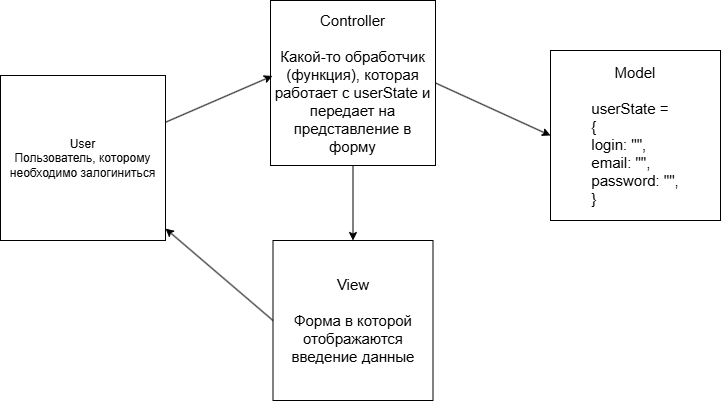

The diagram above was exported from draw.io. Its source (the exported page's mxGraphModel, read from the mxfile embedded in the PNG):
<mxGraphModel dx="983" dy="1705" grid="1" gridSize="10" guides="1" tooltips="1" connect="1" arrows="1" fold="1" page="1" pageScale="1" pageWidth="827" pageHeight="1169" math="0" shadow="0">
  <root>
    <mxCell id="0" />
    <mxCell id="1" parent="0" />
    <mxCell id="moI_cvKyht4dYSzemGGV-7" value="&lt;font style=&quot;font-size: 15px;&quot;&gt;Model&lt;/font&gt;&lt;div&gt;&lt;font style=&quot;font-size: 15px;&quot;&gt;&lt;br&gt;&lt;/font&gt;&lt;/div&gt;&lt;div&gt;&lt;div style=&quot;text-align: left;&quot;&gt;&lt;span style=&quot;background-color: transparent; color: light-dark(rgb(0, 0, 0), rgb(255, 255, 255));&quot;&gt;&lt;font style=&quot;font-size: 15px;&quot;&gt;userState =&lt;/font&gt;&lt;/span&gt;&lt;/div&gt;&lt;div style=&quot;text-align: left;&quot;&gt;&lt;span style=&quot;background-color: transparent; color: light-dark(rgb(0, 0, 0), rgb(255, 255, 255));&quot;&gt;&lt;font style=&quot;font-size: 15px;&quot;&gt;{&lt;/font&gt;&lt;/span&gt;&lt;/div&gt;&lt;div style=&quot;text-align: left;&quot;&gt;&lt;span style=&quot;background-color: transparent; color: light-dark(rgb(0, 0, 0), rgb(255, 255, 255));&quot;&gt;&lt;font style=&quot;font-size: 15px;&quot;&gt;login: &quot;&quot;,&lt;/font&gt;&lt;/span&gt;&lt;/div&gt;&lt;div style=&quot;text-align: left;&quot;&gt;&lt;span style=&quot;background-color: transparent; color: light-dark(rgb(0, 0, 0), rgb(255, 255, 255));&quot;&gt;&lt;font style=&quot;font-size: 15px;&quot;&gt;email: &quot;&quot;,&lt;/font&gt;&lt;/span&gt;&lt;/div&gt;&lt;div style=&quot;text-align: left;&quot;&gt;&lt;span style=&quot;background-color: transparent; color: light-dark(rgb(0, 0, 0), rgb(255, 255, 255));&quot;&gt;&lt;font style=&quot;font-size: 15px;&quot;&gt;password: &quot;&quot;,&lt;/font&gt;&lt;/span&gt;&lt;/div&gt;&lt;/div&gt;&lt;div style=&quot;text-align: left;&quot;&gt;&lt;span style=&quot;background-color: transparent; color: light-dark(rgb(0, 0, 0), rgb(255, 255, 255));&quot;&gt;&lt;font style=&quot;font-size: 15px;&quot;&gt;}&lt;/font&gt;&lt;/span&gt;&lt;/div&gt;" style="whiteSpace=wrap;html=1;aspect=fixed;" parent="1" vertex="1">
      <mxGeometry x="604" y="-1040" width="170" height="170" as="geometry" />
    </mxCell>
    <mxCell id="moI_cvKyht4dYSzemGGV-9" value="&lt;font style=&quot;font-size: 15px;&quot;&gt;Controller&lt;/font&gt;&lt;div&gt;&lt;font style=&quot;font-size: 15px;&quot;&gt;&lt;br&gt;&lt;/font&gt;&lt;/div&gt;&lt;div&gt;&lt;span style=&quot;font-size: 15px;&quot;&gt;Какой-то обработчик (функция), которая работает с userState и передает на представление в форму&lt;/span&gt;&lt;/div&gt;" style="whiteSpace=wrap;html=1;aspect=fixed;" parent="1" vertex="1">
      <mxGeometry x="324" y="-1090" width="165" height="165" as="geometry" />
    </mxCell>
    <mxCell id="moI_cvKyht4dYSzemGGV-10" value="" style="endArrow=classic;html=1;rounded=0;exitX=1;exitY=0.5;exitDx=0;exitDy=0;entryX=0;entryY=0.5;entryDx=0;entryDy=0;" parent="1" source="moI_cvKyht4dYSzemGGV-9" target="moI_cvKyht4dYSzemGGV-7" edge="1">
      <mxGeometry width="50" height="50" relative="1" as="geometry">
        <mxPoint x="484" y="-920" as="sourcePoint" />
        <mxPoint x="534" y="-970" as="targetPoint" />
      </mxGeometry>
    </mxCell>
    <mxCell id="moI_cvKyht4dYSzemGGV-12" value="&lt;font style=&quot;font-size: 15px;&quot;&gt;View&lt;/font&gt;&lt;div&gt;&lt;font style=&quot;font-size: 15px;&quot;&gt;&lt;br&gt;&lt;/font&gt;&lt;/div&gt;&lt;div&gt;&lt;font style=&quot;font-size: 15px;&quot;&gt;Форма в которой отображаются введение данные&lt;/font&gt;&lt;/div&gt;" style="whiteSpace=wrap;html=1;aspect=fixed;" parent="1" vertex="1">
      <mxGeometry x="326.5" y="-850" width="160" height="160" as="geometry" />
    </mxCell>
    <mxCell id="moI_cvKyht4dYSzemGGV-13" value="" style="endArrow=classic;html=1;rounded=0;exitX=0.5;exitY=1;exitDx=0;exitDy=0;entryX=0.5;entryY=0;entryDx=0;entryDy=0;" parent="1" source="moI_cvKyht4dYSzemGGV-9" target="moI_cvKyht4dYSzemGGV-12" edge="1">
      <mxGeometry width="50" height="50" relative="1" as="geometry">
        <mxPoint x="484" y="-940" as="sourcePoint" />
        <mxPoint x="534" y="-990" as="targetPoint" />
      </mxGeometry>
    </mxCell>
    <mxCell id="moI_cvKyht4dYSzemGGV-20" value="User&lt;div&gt;Пользователь, которому необходимо залогиниться&lt;/div&gt;" style="whiteSpace=wrap;html=1;aspect=fixed;" parent="1" vertex="1">
      <mxGeometry x="54" y="-1015" width="165" height="165" as="geometry" />
    </mxCell>
    <mxCell id="moI_cvKyht4dYSzemGGV-21" value="" style="endArrow=classic;html=1;rounded=0;entryX=0.012;entryY=0.457;entryDx=0;entryDy=0;entryPerimeter=0;" parent="1" source="moI_cvKyht4dYSzemGGV-20" target="moI_cvKyht4dYSzemGGV-9" edge="1">
      <mxGeometry width="50" height="50" relative="1" as="geometry">
        <mxPoint x="484" y="-860" as="sourcePoint" />
        <mxPoint x="534" y="-910" as="targetPoint" />
      </mxGeometry>
    </mxCell>
    <mxCell id="moI_cvKyht4dYSzemGGV-22" value="" style="endArrow=classic;html=1;rounded=0;exitX=0;exitY=0.5;exitDx=0;exitDy=0;" parent="1" source="moI_cvKyht4dYSzemGGV-12" target="moI_cvKyht4dYSzemGGV-20" edge="1">
      <mxGeometry width="50" height="50" relative="1" as="geometry">
        <mxPoint x="484" y="-860" as="sourcePoint" />
        <mxPoint x="534" y="-910" as="targetPoint" />
      </mxGeometry>
    </mxCell>
  </root>
</mxGraphModel>